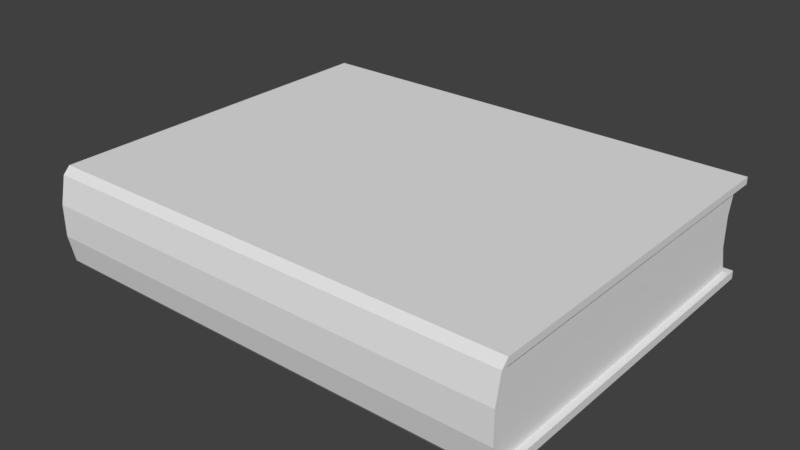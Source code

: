 # Source: Book.blend  (saved by Blender 2.79.0; exported with 4.5.12 LTS)
import bpy
from mathutils import Matrix  # noqa: F401  (used for matrix-valued properties, if any)

bpy.ops.wm.read_factory_settings(use_empty=True)
scene = bpy.context.scene
scene.name = 'Scene'

# ---- collections
col_collection_1 = bpy.data.collections.new('Collection 1'); scene.collection.children.link(col_collection_1)

# ---- materials (node trees are filled in below, after node groups)
mat_material_001 = bpy.data.materials.new('Material.001')
mat_material_001.alpha_threshold = 0.0
mat_material_001.use_transparent_shadow = False
mat_material_001.roughness = 0.5
mat_material_002 = bpy.data.materials.new('Material.002')
mat_material_002.alpha_threshold = 0.0
mat_material_002.use_transparent_shadow = False
mat_material_002.roughness = 0.5

# ---- material node trees

# ---- world
world_world = bpy.data.worlds.new('World'); scene.world = world_world
world_world.color = (0.05088, 0.05088, 0.05088)
world_world.use_sun_shadow = False
world_world.sun_shadow_jitter_overblur = 0.0
world_world.cycles.sampling_method = 'MANUAL'

# ---- meshes
me_cube_001 = bpy.data.meshes.new('Cube.001')
me_cube_001.from_pydata([(-1.0, -0.75, -0.2148), (-1.0, -0.75, 0.2148), (-1.0, 0.7794, -0.2148), (-1.0, 0.7794, 0.2148), (1.0, -0.75, -0.2148), (1.0, -0.75, 0.2148), (1.0, 0.7794, -0.2148), (1.0, 0.7794, 0.2148), (-1.0, -0.7794, 0.1848), (-1.0, 0.7794, 0.1848), (1.0, 0.7794, 0.1848), (1.0, -0.7794, 0.1848), (-1.0, 0.7794, -0.1802), (1.0, 0.7794, -0.1802), (1.0, -0.7794, -0.1802), (-1.0, -0.7794, -0.1802), (1.0, -0.7638, 0.165), (1.0, -0.7645, -0.1614), (-1.0, -0.7794, -0.1802), (-1.0, -0.7794, 0.1848), (-1.0, -0.8041, -0.0645), (-1.0, -0.8041, 0.06911), (1.0, -0.7794, 0.1848), (1.0, -0.7794, -0.1802), (1.0, -0.8041, 0.06911), (1.0, -0.8041, -0.0645), (1.0, -0.7505, -0.1802), (1.0, -0.7875, -0.05796), (1.0, -0.7851, 0.06162), (1.0, -0.7535, 0.1848), (-1.0, -0.7476, -0.1802), (-1.0, -0.7599, 0.1602), (-1.0, -0.75, 0.1848), (-1.0, -0.7598, -0.1554), (-1.0, -0.7842, 0.06125), (-1.0, -0.7804, -0.05512), (0.9721, -0.7505, 0.165), (0.9721, -0.7713, 0.06162), (-0.9721, 0.7497, 0.1848), (0.9721, 0.7497, 0.1848), (-0.9721, -0.7371, 0.1848), (-0.9721, 0.7497, -0.1802), (0.9721, 0.7497, -0.1802), (0.9721, -0.7376, -0.1802), (-0.9721, -0.7348, -0.1802), (0.9721, -0.7406, 0.1848), (0.9721, -0.6254, 0.002308), (0.9721, -0.7737, -0.05796), (-0.9721, -0.7468, 0.1602), (-0.9721, -0.6254, 0.002308), (0.9721, -0.7513, -0.1614), (-0.9721, -0.7467, -0.1554), (-0.9721, -0.7704, 0.06125), (-0.9721, -0.7667, -0.05512), (-0.9721, 0.7497, 0.1848), (-0.9721, 0.7497, -0.1802), (-0.9721, 0.45, 0.002308), (-0.9721, 0.7181, 0.06911), (-0.9721, 0.7181, -0.0645), (0.9721, 0.7497, -0.1802), (0.9721, 0.7497, 0.1848), (0.9721, 0.45, 0.002308), (0.9721, 0.7181, -0.0645), (0.9721, 0.7181, 0.06911)], [], [(8, 1, 3, 9, 32), (9, 3, 7, 10), (10, 7, 5, 11, 29), (11, 5, 1, 8), (2, 6, 4, 0), (7, 3, 1, 5), (30, 33, 51, 44), (61, 60, 39, 45, 36, 46), (9, 10, 39, 38), (14, 23, 18, 15), (0, 15, 30, 12, 2), (2, 12, 13, 6), (6, 13, 26, 14, 4), (4, 14, 15, 0), (22, 11, 8, 19), (13, 12, 41, 42), (27, 17, 50, 47), (15, 18, 33, 30), (18, 20, 35, 33), (20, 21, 34, 35), (21, 19, 31, 34), (22, 24, 28, 16), (24, 25, 27, 28), (25, 23, 17, 27), (22, 19, 21, 24), (24, 21, 20, 25), (25, 20, 18, 23), (29, 16, 36, 45), (12, 30, 44, 41), (28, 27, 47, 37), (16, 29, 11, 22), (31, 32, 40, 48), (26, 17, 23, 14), (26, 13, 42, 43), (34, 31, 48, 52), (10, 29, 45, 39), (35, 34, 52, 53), (32, 31, 19, 8), (41, 55, 59, 42), (49, 48, 40, 38, 54, 56), (42, 59, 61, 46, 50, 43), (36, 37, 46), (37, 47, 46), (47, 50, 46), (54, 38, 39, 60), (51, 53, 49), (53, 52, 49), (52, 48, 49), (17, 26, 43, 50), (32, 9, 38, 40), (33, 35, 53, 51), (16, 28, 37, 36), (54, 57, 56), (57, 58, 56), (58, 55, 56), (59, 62, 61), (62, 63, 61), (63, 60, 61), (54, 60, 63, 57), (57, 63, 62, 58), (58, 62, 59, 55), (44, 51, 49, 56, 55, 41)])
me_cube_001.polygons.foreach_set('material_index', [0, 0, 0, 0, 0, 0, 0, 1, 0, 0, 0, 0, 0, 0, 0, 0, 0, 0, 0, 0, 0, 0, 0, 0, 0, 0, 0, 0, 0, 0, 0, 0, 0, 0, 0, 0, 0, 0, 0, 1, 1, 1, 1, 1, 0, 1, 1, 1, 0, 0, 0, 0, 1, 1, 1, 1, 1, 1, 1, 1, 1, 1])
me_cube_001.materials.append(mat_material_001)
me_cube_001.materials.append(mat_material_002)
me_cube_001.use_remesh_preserve_volume = False
me_cube_001.use_remesh_preserve_attributes = False
me_cube_001.use_mirror_vertex_groups = False
me_cube_001.update()

# ---- objects
ob_cube = bpy.data.objects.new('Cube', me_cube_001)

# ---- transforms, parenting, visibility, modifiers, constraints
ob_cube.location = (0.0, 0.0, 0.0)
ob_cube.lineart.crease_threshold = 0.0

# ---- collection membership
col_collection_1.objects.link(ob_cube)

# ---- scene / render settings (as saved in the file)
scene.frame_start = 1; scene.frame_end = 250; scene.frame_set(1)
scene.render.engine = 'BLENDER_EEVEE_NEXT'
scene.render.resolution_percentage = 50
scene.render.dither_intensity = 0.0
scene.cycles.use_denoising = False
scene.cycles.samples = 128
scene.cycles.sampling_pattern = 'TABULATED_SOBOL'
scene.cycles.use_adaptive_sampling = False
scene.cycles.use_light_tree = False
scene.cycles.blur_glossy = 0.0
scene.cycles.sample_clamp_indirect = 0.0
scene.view_settings.view_transform = 'Standard'
bpy.context.view_layer.update()

# ---- added for rendering (the .blend has no active camera and no usable light): camera, sun
cam_auto = bpy.data.cameras.new('AutoCamera')
cam_auto.lens = 50.0
cam_auto.sensor_width = 36.0
cam_auto.clip_end = 1000.0
ob_auto_camera = bpy.data.objects.new('AutoCamera', cam_auto)
scene.collection.objects.link(ob_auto_camera)
ob_auto_camera.location = (2.39346, -2.88449, 1.91477)
ob_auto_camera.rotation_euler = (1.09748, -7.21219e-08, 0.694738)
scene.camera = ob_auto_camera
light_auto_sun = bpy.data.lights.new('AutoSun', 'SUN')
light_auto_sun.energy = 3.0
light_auto_sun.angle = 0.0523599
ob_auto_sun = bpy.data.objects.new('AutoSun', light_auto_sun)
scene.collection.objects.link(ob_auto_sun)
ob_auto_sun.rotation_euler = (0.872665, 0.174533, 0.523599)
bpy.context.view_layer.update()
